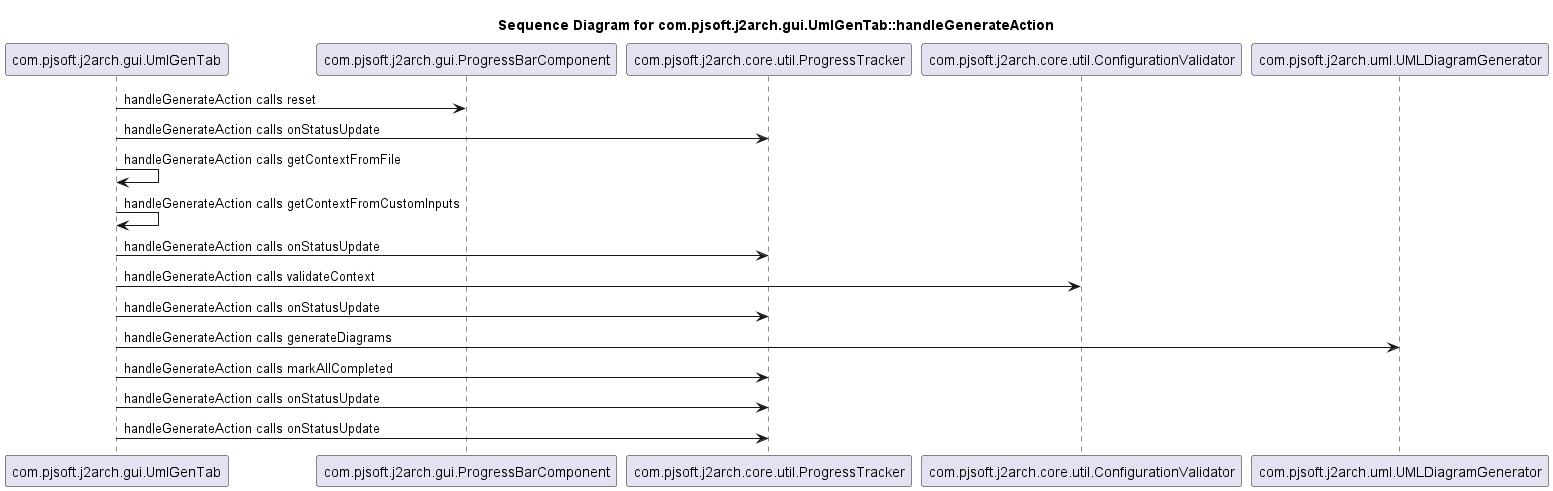

The diagram above was rendered by PlantUML. Its source (embedded in the PNG):
@startuml
title Sequence Diagram for com.pjsoft.j2arch.gui.UmlGenTab::handleGenerateAction
com.pjsoft.j2arch.gui.UmlGenTab -> com.pjsoft.j2arch.gui.ProgressBarComponent : handleGenerateAction calls reset
com.pjsoft.j2arch.gui.UmlGenTab -> com.pjsoft.j2arch.core.util.ProgressTracker : handleGenerateAction calls onStatusUpdate
com.pjsoft.j2arch.gui.UmlGenTab -> com.pjsoft.j2arch.gui.UmlGenTab : handleGenerateAction calls getContextFromFile
com.pjsoft.j2arch.gui.UmlGenTab -> com.pjsoft.j2arch.gui.UmlGenTab : handleGenerateAction calls getContextFromCustomInputs
com.pjsoft.j2arch.gui.UmlGenTab -> com.pjsoft.j2arch.core.util.ProgressTracker : handleGenerateAction calls onStatusUpdate
com.pjsoft.j2arch.gui.UmlGenTab -> com.pjsoft.j2arch.core.util.ConfigurationValidator : handleGenerateAction calls validateContext
com.pjsoft.j2arch.gui.UmlGenTab -> com.pjsoft.j2arch.core.util.ProgressTracker : handleGenerateAction calls onStatusUpdate
com.pjsoft.j2arch.gui.UmlGenTab -> com.pjsoft.j2arch.uml.UMLDiagramGenerator : handleGenerateAction calls generateDiagrams
com.pjsoft.j2arch.gui.UmlGenTab -> com.pjsoft.j2arch.core.util.ProgressTracker : handleGenerateAction calls markAllCompleted
com.pjsoft.j2arch.gui.UmlGenTab -> com.pjsoft.j2arch.core.util.ProgressTracker : handleGenerateAction calls onStatusUpdate
com.pjsoft.j2arch.gui.UmlGenTab -> com.pjsoft.j2arch.core.util.ProgressTracker : handleGenerateAction calls onStatusUpdate
@enduml